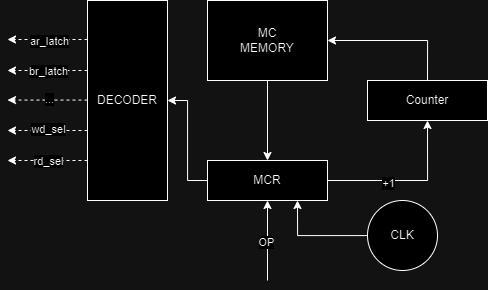

The diagram above was exported from draw.io. Its source (the exported page's mxGraphModel, read from the mxfile embedded in the PNG):
<mxGraphModel dx="2049" dy="1938" grid="1" gridSize="10" guides="1" tooltips="1" connect="1" arrows="1" fold="1" page="1" pageScale="1" pageWidth="827" pageHeight="1169" math="0" shadow="0">
  <root>
    <mxCell id="0" />
    <mxCell id="1" parent="0" />
    <mxCell id="2" style="edgeStyle=orthogonalEdgeStyle;rounded=0;orthogonalLoop=1;jettySize=auto;html=1;exitX=1;exitY=0.5;exitDx=0;exitDy=0;entryX=0.5;entryY=1;entryDx=0;entryDy=0;" edge="1" source="5" target="7" parent="1">
      <mxGeometry relative="1" as="geometry" />
    </mxCell>
    <mxCell id="3" value="+1" style="edgeLabel;html=1;align=center;verticalAlign=middle;resizable=0;points=[];" vertex="1" connectable="0" parent="2">
      <mxGeometry x="-0.2449" y="-2" relative="1" as="geometry">
        <mxPoint as="offset" />
      </mxGeometry>
    </mxCell>
    <mxCell id="4" style="edgeStyle=orthogonalEdgeStyle;rounded=0;orthogonalLoop=1;jettySize=auto;html=1;exitX=0;exitY=0.5;exitDx=0;exitDy=0;entryX=1;entryY=0.5;entryDx=0;entryDy=0;" edge="1" source="5" target="12" parent="1">
      <mxGeometry relative="1" as="geometry" />
    </mxCell>
    <mxCell id="5" value="MCR" style="rounded=0;whiteSpace=wrap;html=1;" vertex="1" parent="1">
      <mxGeometry x="360" y="680" width="120" height="40" as="geometry" />
    </mxCell>
    <mxCell id="6" style="edgeStyle=orthogonalEdgeStyle;rounded=0;orthogonalLoop=1;jettySize=auto;html=1;exitX=0.5;exitY=0;exitDx=0;exitDy=0;entryX=1;entryY=0.5;entryDx=0;entryDy=0;" edge="1" source="7" target="9" parent="1">
      <mxGeometry relative="1" as="geometry" />
    </mxCell>
    <mxCell id="7" value="Counter" style="rounded=0;whiteSpace=wrap;html=1;" vertex="1" parent="1">
      <mxGeometry x="520" y="600" width="120" height="40" as="geometry" />
    </mxCell>
    <mxCell id="8" style="edgeStyle=orthogonalEdgeStyle;rounded=0;orthogonalLoop=1;jettySize=auto;html=1;exitX=0.5;exitY=1;exitDx=0;exitDy=0;entryX=0.5;entryY=0;entryDx=0;entryDy=0;" edge="1" source="9" target="5" parent="1">
      <mxGeometry relative="1" as="geometry" />
    </mxCell>
    <mxCell id="9" value="MC&lt;br&gt;MEMORY" style="rounded=0;whiteSpace=wrap;html=1;" vertex="1" parent="1">
      <mxGeometry x="360" y="520" width="120" height="80" as="geometry" />
    </mxCell>
    <mxCell id="10" value="" style="endArrow=classic;html=1;rounded=0;entryX=0.5;entryY=1;entryDx=0;entryDy=0;" edge="1" target="5" parent="1">
      <mxGeometry width="50" height="50" relative="1" as="geometry">
        <mxPoint x="420" y="800" as="sourcePoint" />
        <mxPoint x="360" y="780" as="targetPoint" />
      </mxGeometry>
    </mxCell>
    <mxCell id="11" value="OP" style="edgeLabel;html=1;align=center;verticalAlign=middle;resizable=0;points=[];" vertex="1" connectable="0" parent="10">
      <mxGeometry x="-0.0417" y="2" relative="1" as="geometry">
        <mxPoint as="offset" />
      </mxGeometry>
    </mxCell>
    <mxCell id="12" value="DECODER" style="rounded=0;whiteSpace=wrap;html=1;" vertex="1" parent="1">
      <mxGeometry x="240" y="520" width="80" height="200" as="geometry" />
    </mxCell>
    <mxCell id="13" value="" style="endArrow=classic;html=1;rounded=0;dashed=1;" edge="1" parent="1">
      <mxGeometry width="50" height="50" relative="1" as="geometry">
        <mxPoint x="240" y="559" as="sourcePoint" />
        <mxPoint x="160" y="559" as="targetPoint" />
      </mxGeometry>
    </mxCell>
    <mxCell id="14" value="ar_latch" style="edgeLabel;html=1;align=center;verticalAlign=middle;resizable=0;points=[];" vertex="1" connectable="0" parent="13">
      <mxGeometry x="-0.0315" y="1" relative="1" as="geometry">
        <mxPoint as="offset" />
      </mxGeometry>
    </mxCell>
    <mxCell id="15" value="" style="endArrow=classic;html=1;rounded=0;dashed=1;" edge="1" parent="1">
      <mxGeometry width="50" height="50" relative="1" as="geometry">
        <mxPoint x="240" y="590" as="sourcePoint" />
        <mxPoint x="160" y="590" as="targetPoint" />
      </mxGeometry>
    </mxCell>
    <mxCell id="16" value="br_latch" style="edgeLabel;html=1;align=center;verticalAlign=middle;resizable=0;points=[];" vertex="1" connectable="0" parent="15">
      <mxGeometry x="0.1207" y="-2" relative="1" as="geometry">
        <mxPoint x="5" y="2" as="offset" />
      </mxGeometry>
    </mxCell>
    <mxCell id="17" value="" style="endArrow=classic;html=1;rounded=0;dashed=1;" edge="1" parent="1">
      <mxGeometry width="50" height="50" relative="1" as="geometry">
        <mxPoint x="240" y="619.57" as="sourcePoint" />
        <mxPoint x="160" y="619.57" as="targetPoint" />
      </mxGeometry>
    </mxCell>
    <mxCell id="18" value="..." style="edgeLabel;html=1;align=center;verticalAlign=middle;resizable=0;points=[];" vertex="1" connectable="0" parent="17">
      <mxGeometry x="-0.0315" y="-1" relative="1" as="geometry">
        <mxPoint as="offset" />
      </mxGeometry>
    </mxCell>
    <mxCell id="19" value="" style="endArrow=classic;html=1;rounded=0;dashed=1;" edge="1" parent="1">
      <mxGeometry width="50" height="50" relative="1" as="geometry">
        <mxPoint x="240" y="650" as="sourcePoint" />
        <mxPoint x="160" y="650" as="targetPoint" />
      </mxGeometry>
    </mxCell>
    <mxCell id="20" value="wd_sel" style="edgeLabel;html=1;align=center;verticalAlign=middle;resizable=0;points=[];" vertex="1" connectable="0" parent="19">
      <mxGeometry x="-0.0098" y="-2" relative="1" as="geometry">
        <mxPoint as="offset" />
      </mxGeometry>
    </mxCell>
    <mxCell id="21" value="" style="endArrow=classic;html=1;rounded=0;dashed=1;" edge="1" parent="1">
      <mxGeometry width="50" height="50" relative="1" as="geometry">
        <mxPoint x="240" y="680" as="sourcePoint" />
        <mxPoint x="160" y="680" as="targetPoint" />
      </mxGeometry>
    </mxCell>
    <mxCell id="22" value="rd_sel" style="edgeLabel;html=1;align=center;verticalAlign=middle;resizable=0;points=[];" vertex="1" connectable="0" parent="21">
      <mxGeometry x="0.1424" y="2" relative="1" as="geometry">
        <mxPoint x="6" y="-2" as="offset" />
      </mxGeometry>
    </mxCell>
    <mxCell id="23" style="edgeStyle=orthogonalEdgeStyle;rounded=0;orthogonalLoop=1;jettySize=auto;html=1;entryX=0.75;entryY=1;entryDx=0;entryDy=0;" edge="1" source="24" target="5" parent="1">
      <mxGeometry relative="1" as="geometry">
        <mxPoint x="510" y="750" as="targetPoint" />
      </mxGeometry>
    </mxCell>
    <mxCell id="24" value="CLK" style="ellipse;whiteSpace=wrap;html=1;aspect=fixed;" vertex="1" parent="1">
      <mxGeometry x="520" y="720" width="70" height="70" as="geometry" />
    </mxCell>
  </root>
</mxGraphModel>